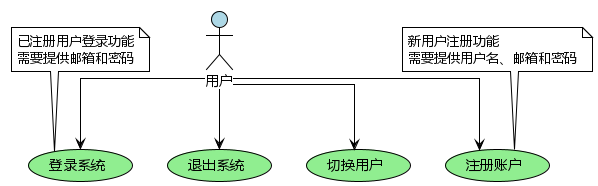

The diagram above was rendered by PlantUML. Its source (embedded in the PNG):
@startuml HarmonyExpense-Auth-UseCase
!theme plain
skinparam linetype ortho
skinparam defaultFontName "Microsoft YaHei"

' 定义参与者
actor "用户" as User #LightBlue

' 定义用例 - 用户认证模块
usecase "注册账户" as Register #LightGreen
usecase "登录系统" as Login #LightGreen
usecase "退出系统" as Logout #LightGreen
usecase "切换用户" as SwitchUser #LightGreen
' 定义关系
User --> Register
User --> Login
User --> Logout


User -down-> SwitchUser
User-[hidden]right-> Login
' 添加注释
note top of Register
  新用户注册功能
  需要提供用户名、邮箱和密码
end note

note top of Login
  已注册用户登录功能
  需要提供邮箱和密码
end note

@enduml